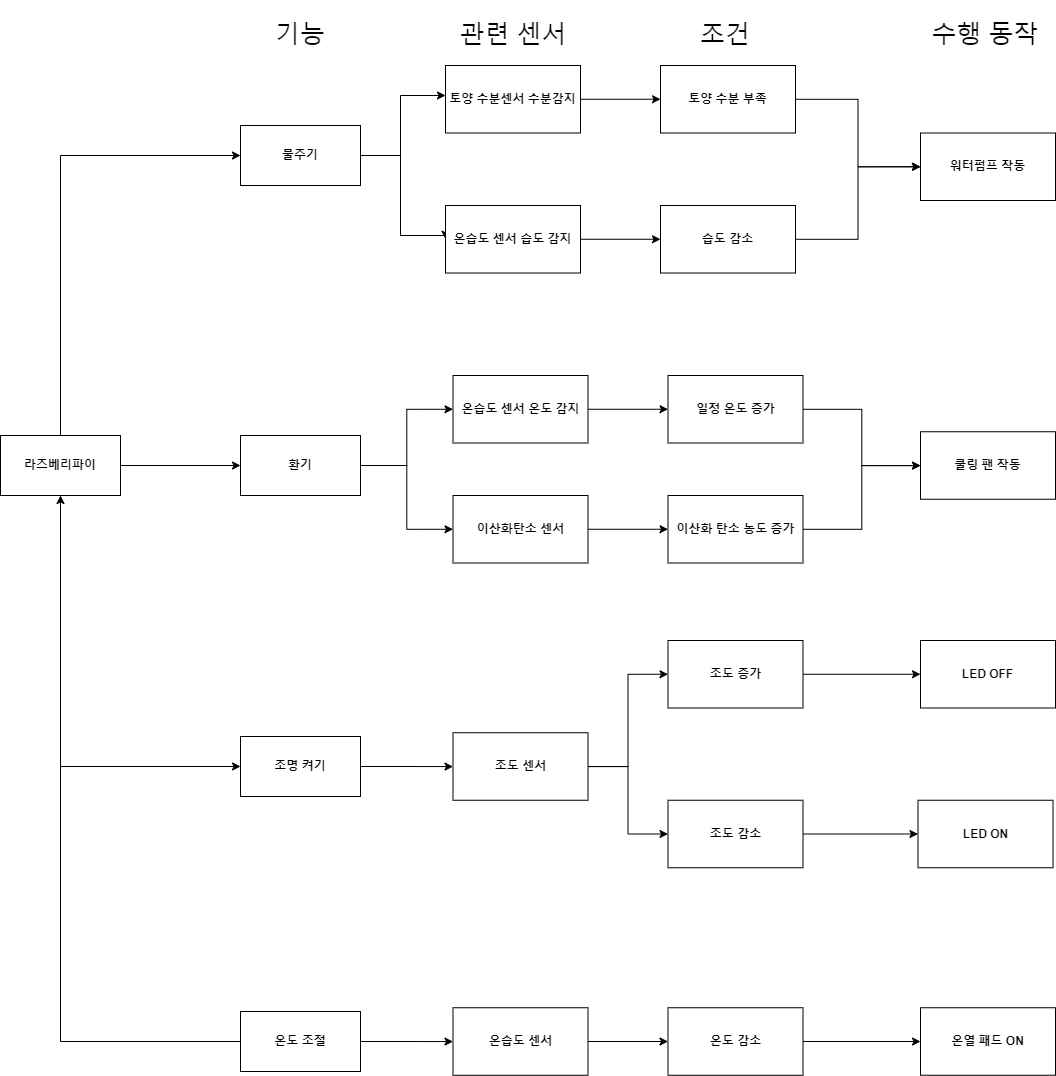

The diagram above was exported from draw.io. Its source (the exported page's mxGraphModel, read from the mxfile embedded in the PNG):
<mxGraphModel dx="621" dy="794" grid="0" gridSize="10" guides="1" tooltips="1" connect="1" arrows="1" fold="1" page="0" pageScale="1" pageWidth="1169" pageHeight="1654" math="0" shadow="0">
  <root>
    <mxCell id="0" />
    <mxCell id="1" parent="0" />
    <mxCell id="ypMeY6VIG-hhgCrReP7g-3" value="" style="edgeStyle=orthogonalEdgeStyle;rounded=0;orthogonalLoop=1;jettySize=auto;html=1;fontStyle=1" parent="1" source="ypMeY6VIG-hhgCrReP7g-1" target="ypMeY6VIG-hhgCrReP7g-2" edge="1">
      <mxGeometry relative="1" as="geometry" />
    </mxCell>
    <mxCell id="ypMeY6VIG-hhgCrReP7g-8" value="" style="edgeStyle=orthogonalEdgeStyle;rounded=0;orthogonalLoop=1;jettySize=auto;html=1;entryX=0;entryY=0.5;entryDx=0;entryDy=0;exitX=0.5;exitY=0;exitDx=0;exitDy=0;fontStyle=1" parent="1" source="ypMeY6VIG-hhgCrReP7g-1" target="ypMeY6VIG-hhgCrReP7g-7" edge="1">
      <mxGeometry relative="1" as="geometry">
        <Array as="points">
          <mxPoint x="1160" y="500" />
        </Array>
      </mxGeometry>
    </mxCell>
    <mxCell id="ypMeY6VIG-hhgCrReP7g-31" value="" style="edgeStyle=orthogonalEdgeStyle;rounded=0;orthogonalLoop=1;jettySize=auto;html=1;entryX=0;entryY=0.5;entryDx=0;entryDy=0;exitX=0.5;exitY=1;exitDx=0;exitDy=0;fontStyle=1" parent="1" source="ypMeY6VIG-hhgCrReP7g-1" target="ypMeY6VIG-hhgCrReP7g-30" edge="1">
      <mxGeometry relative="1" as="geometry" />
    </mxCell>
    <mxCell id="ypMeY6VIG-hhgCrReP7g-1" value="라즈베리파이" style="rounded=0;whiteSpace=wrap;html=1;fontStyle=1" parent="1" vertex="1">
      <mxGeometry x="1100" y="780" width="120" height="60" as="geometry" />
    </mxCell>
    <mxCell id="ypMeY6VIG-hhgCrReP7g-16" value="" style="edgeStyle=orthogonalEdgeStyle;rounded=0;orthogonalLoop=1;jettySize=auto;html=1;entryX=0;entryY=0.5;entryDx=0;entryDy=0;fontStyle=1" parent="1" source="ypMeY6VIG-hhgCrReP7g-2" target="ypMeY6VIG-hhgCrReP7g-15" edge="1">
      <mxGeometry relative="1" as="geometry" />
    </mxCell>
    <mxCell id="ypMeY6VIG-hhgCrReP7g-2" value="환기" style="whiteSpace=wrap;html=1;rounded=0;fontStyle=1" parent="1" vertex="1">
      <mxGeometry x="1340" y="780" width="120" height="60" as="geometry" />
    </mxCell>
    <mxCell id="ypMeY6VIG-hhgCrReP7g-12" value="" style="edgeStyle=orthogonalEdgeStyle;rounded=0;orthogonalLoop=1;jettySize=auto;html=1;fontStyle=1" parent="1" source="ypMeY6VIG-hhgCrReP7g-7" target="ypMeY6VIG-hhgCrReP7g-9" edge="1">
      <mxGeometry relative="1" as="geometry">
        <Array as="points">
          <mxPoint x="1500" y="500" />
          <mxPoint x="1500" y="440" />
        </Array>
      </mxGeometry>
    </mxCell>
    <mxCell id="ypMeY6VIG-hhgCrReP7g-14" value="" style="edgeStyle=orthogonalEdgeStyle;rounded=0;orthogonalLoop=1;jettySize=auto;html=1;entryX=0;entryY=0.5;entryDx=0;entryDy=0;fontStyle=1" parent="1" source="ypMeY6VIG-hhgCrReP7g-7" target="ypMeY6VIG-hhgCrReP7g-13" edge="1">
      <mxGeometry relative="1" as="geometry">
        <Array as="points">
          <mxPoint x="1500" y="500" />
          <mxPoint x="1500" y="580" />
          <mxPoint x="1545" y="580" />
        </Array>
      </mxGeometry>
    </mxCell>
    <mxCell id="ypMeY6VIG-hhgCrReP7g-7" value="물주기" style="rounded=0;whiteSpace=wrap;html=1;fontStyle=1" parent="1" vertex="1">
      <mxGeometry x="1340" y="470" width="120" height="60" as="geometry" />
    </mxCell>
    <mxCell id="ypMeY6VIG-hhgCrReP7g-28" value="" style="edgeStyle=orthogonalEdgeStyle;rounded=0;orthogonalLoop=1;jettySize=auto;html=1;fontStyle=1" parent="1" source="ypMeY6VIG-hhgCrReP7g-9" target="ypMeY6VIG-hhgCrReP7g-27" edge="1">
      <mxGeometry relative="1" as="geometry" />
    </mxCell>
    <mxCell id="ypMeY6VIG-hhgCrReP7g-9" value="토양 수분센서 수분감지" style="rounded=0;whiteSpace=wrap;html=1;fontStyle=1" parent="1" vertex="1">
      <mxGeometry x="1545" y="410" width="135" height="67.5" as="geometry" />
    </mxCell>
    <mxCell id="ypMeY6VIG-hhgCrReP7g-26" value="" style="edgeStyle=orthogonalEdgeStyle;rounded=0;orthogonalLoop=1;jettySize=auto;html=1;fontStyle=1" parent="1" source="ypMeY6VIG-hhgCrReP7g-13" target="ypMeY6VIG-hhgCrReP7g-25" edge="1">
      <mxGeometry relative="1" as="geometry" />
    </mxCell>
    <mxCell id="ypMeY6VIG-hhgCrReP7g-13" value="온습도 센서 습도 감지" style="rounded=0;whiteSpace=wrap;html=1;fontStyle=1" parent="1" vertex="1">
      <mxGeometry x="1545" y="550" width="135" height="67.5" as="geometry" />
    </mxCell>
    <mxCell id="ypMeY6VIG-hhgCrReP7g-22" value="" style="edgeStyle=orthogonalEdgeStyle;rounded=0;orthogonalLoop=1;jettySize=auto;html=1;fontStyle=1" parent="1" source="ypMeY6VIG-hhgCrReP7g-15" target="ypMeY6VIG-hhgCrReP7g-21" edge="1">
      <mxGeometry relative="1" as="geometry" />
    </mxCell>
    <mxCell id="ypMeY6VIG-hhgCrReP7g-15" value="이산화탄소 센서" style="whiteSpace=wrap;html=1;rounded=0;fontStyle=1" parent="1" vertex="1">
      <mxGeometry x="1552.5" y="840" width="135" height="67.5" as="geometry" />
    </mxCell>
    <mxCell id="ypMeY6VIG-hhgCrReP7g-19" value="" style="edgeStyle=orthogonalEdgeStyle;rounded=0;orthogonalLoop=1;jettySize=auto;html=1;entryX=0;entryY=0.5;entryDx=0;entryDy=0;exitX=1;exitY=0.5;exitDx=0;exitDy=0;fontStyle=1" parent="1" source="ypMeY6VIG-hhgCrReP7g-2" target="ypMeY6VIG-hhgCrReP7g-20" edge="1">
      <mxGeometry relative="1" as="geometry">
        <mxPoint x="1470" y="820" as="sourcePoint" />
        <mxPoint x="1552.5" y="890" as="targetPoint" />
      </mxGeometry>
    </mxCell>
    <mxCell id="ypMeY6VIG-hhgCrReP7g-24" value="" style="edgeStyle=orthogonalEdgeStyle;rounded=0;orthogonalLoop=1;jettySize=auto;html=1;fontStyle=1" parent="1" source="ypMeY6VIG-hhgCrReP7g-20" target="ypMeY6VIG-hhgCrReP7g-23" edge="1">
      <mxGeometry relative="1" as="geometry" />
    </mxCell>
    <mxCell id="ypMeY6VIG-hhgCrReP7g-20" value="온습도 센서 온도 감지" style="whiteSpace=wrap;html=1;rounded=0;fontStyle=1" parent="1" vertex="1">
      <mxGeometry x="1552.5" y="720" width="135" height="67.5" as="geometry" />
    </mxCell>
    <mxCell id="ypMeY6VIG-hhgCrReP7g-42" value="" style="edgeStyle=orthogonalEdgeStyle;rounded=0;orthogonalLoop=1;jettySize=auto;html=1;fontStyle=1" parent="1" source="ypMeY6VIG-hhgCrReP7g-21" target="ypMeY6VIG-hhgCrReP7g-40" edge="1">
      <mxGeometry relative="1" as="geometry" />
    </mxCell>
    <mxCell id="ypMeY6VIG-hhgCrReP7g-21" value="이산화 탄소 농도 증가" style="whiteSpace=wrap;html=1;rounded=0;fontStyle=1" parent="1" vertex="1">
      <mxGeometry x="1767.5" y="840" width="135" height="67.5" as="geometry" />
    </mxCell>
    <mxCell id="ypMeY6VIG-hhgCrReP7g-41" value="" style="edgeStyle=orthogonalEdgeStyle;rounded=0;orthogonalLoop=1;jettySize=auto;html=1;fontStyle=1" parent="1" source="ypMeY6VIG-hhgCrReP7g-23" target="ypMeY6VIG-hhgCrReP7g-40" edge="1">
      <mxGeometry relative="1" as="geometry" />
    </mxCell>
    <mxCell id="ypMeY6VIG-hhgCrReP7g-23" value="일정 온도 증가" style="whiteSpace=wrap;html=1;rounded=0;fontStyle=1" parent="1" vertex="1">
      <mxGeometry x="1767.5" y="720" width="135" height="67.5" as="geometry" />
    </mxCell>
    <mxCell id="ypMeY6VIG-hhgCrReP7g-39" value="" style="edgeStyle=orthogonalEdgeStyle;rounded=0;orthogonalLoop=1;jettySize=auto;html=1;entryX=0;entryY=0.5;entryDx=0;entryDy=0;fontStyle=1" parent="1" source="ypMeY6VIG-hhgCrReP7g-25" target="ypMeY6VIG-hhgCrReP7g-36" edge="1">
      <mxGeometry relative="1" as="geometry">
        <mxPoint x="1975.0000000000005" y="583.75" as="targetPoint" />
      </mxGeometry>
    </mxCell>
    <mxCell id="ypMeY6VIG-hhgCrReP7g-25" value="습도 감소" style="rounded=0;whiteSpace=wrap;html=1;fontStyle=1" parent="1" vertex="1">
      <mxGeometry x="1760" y="550" width="135" height="67.5" as="geometry" />
    </mxCell>
    <mxCell id="ypMeY6VIG-hhgCrReP7g-37" value="" style="edgeStyle=orthogonalEdgeStyle;rounded=0;orthogonalLoop=1;jettySize=auto;html=1;fontStyle=1" parent="1" source="ypMeY6VIG-hhgCrReP7g-27" target="ypMeY6VIG-hhgCrReP7g-36" edge="1">
      <mxGeometry relative="1" as="geometry" />
    </mxCell>
    <mxCell id="ypMeY6VIG-hhgCrReP7g-27" value="토양 수분 부족" style="rounded=0;whiteSpace=wrap;html=1;fontStyle=1" parent="1" vertex="1">
      <mxGeometry x="1760" y="410" width="135" height="67.5" as="geometry" />
    </mxCell>
    <mxCell id="ypMeY6VIG-hhgCrReP7g-48" value="" style="edgeStyle=orthogonalEdgeStyle;rounded=0;orthogonalLoop=1;jettySize=auto;html=1;fontSize=25;" parent="1" source="ypMeY6VIG-hhgCrReP7g-30" target="ypMeY6VIG-hhgCrReP7g-47" edge="1">
      <mxGeometry relative="1" as="geometry" />
    </mxCell>
    <mxCell id="ypMeY6VIG-hhgCrReP7g-30" value="조명 켜기" style="rounded=0;whiteSpace=wrap;html=1;fontStyle=1" parent="1" vertex="1">
      <mxGeometry x="1340" y="1081" width="120" height="60" as="geometry" />
    </mxCell>
    <mxCell id="ypMeY6VIG-hhgCrReP7g-36" value="워터펌프 작동" style="rounded=0;whiteSpace=wrap;html=1;fontStyle=1" parent="1" vertex="1">
      <mxGeometry x="2020" y="477.5" width="135" height="67.5" as="geometry" />
    </mxCell>
    <mxCell id="ypMeY6VIG-hhgCrReP7g-40" value="쿨링 팬 작동" style="whiteSpace=wrap;html=1;rounded=0;fontStyle=1" parent="1" vertex="1">
      <mxGeometry x="2020" y="776.25" width="135" height="67.5" as="geometry" />
    </mxCell>
    <mxCell id="ypMeY6VIG-hhgCrReP7g-43" value="&lt;font style=&quot;font-size: 25px;&quot;&gt;기능&lt;/font&gt;" style="text;html=1;strokeColor=none;fillColor=none;align=center;verticalAlign=middle;whiteSpace=wrap;rounded=0;" parent="1" vertex="1">
      <mxGeometry x="1335" y="345" width="130" height="65" as="geometry" />
    </mxCell>
    <mxCell id="ypMeY6VIG-hhgCrReP7g-44" value="&lt;font style=&quot;font-size: 25px;&quot;&gt;관련 센서&lt;/font&gt;" style="text;html=1;strokeColor=none;fillColor=none;align=center;verticalAlign=middle;whiteSpace=wrap;rounded=0;" parent="1" vertex="1">
      <mxGeometry x="1547.5" y="345" width="130" height="65" as="geometry" />
    </mxCell>
    <mxCell id="ypMeY6VIG-hhgCrReP7g-45" value="&lt;font style=&quot;font-size: 25px;&quot;&gt;조건&lt;/font&gt;" style="text;html=1;strokeColor=none;fillColor=none;align=center;verticalAlign=middle;whiteSpace=wrap;rounded=0;" parent="1" vertex="1">
      <mxGeometry x="1760" y="345" width="130" height="65" as="geometry" />
    </mxCell>
    <mxCell id="ypMeY6VIG-hhgCrReP7g-46" value="&lt;font style=&quot;font-size: 25px;&quot;&gt;수행 동작&lt;/font&gt;" style="text;html=1;strokeColor=none;fillColor=none;align=center;verticalAlign=middle;whiteSpace=wrap;rounded=0;" parent="1" vertex="1">
      <mxGeometry x="2020" y="345" width="130" height="65" as="geometry" />
    </mxCell>
    <mxCell id="ypMeY6VIG-hhgCrReP7g-50" value="" style="edgeStyle=orthogonalEdgeStyle;rounded=0;orthogonalLoop=1;jettySize=auto;html=1;fontSize=25;entryX=0;entryY=0.5;entryDx=0;entryDy=0;" parent="1" source="ypMeY6VIG-hhgCrReP7g-47" target="ypMeY6VIG-hhgCrReP7g-49" edge="1">
      <mxGeometry relative="1" as="geometry" />
    </mxCell>
    <mxCell id="ypMeY6VIG-hhgCrReP7g-47" value="조도 센서" style="rounded=0;whiteSpace=wrap;html=1;fontStyle=1" parent="1" vertex="1">
      <mxGeometry x="1552.5" y="1077.25" width="135" height="67.5" as="geometry" />
    </mxCell>
    <mxCell id="ypMeY6VIG-hhgCrReP7g-54" value="" style="edgeStyle=orthogonalEdgeStyle;rounded=0;orthogonalLoop=1;jettySize=auto;html=1;fontSize=25;" parent="1" source="ypMeY6VIG-hhgCrReP7g-49" target="ypMeY6VIG-hhgCrReP7g-53" edge="1">
      <mxGeometry relative="1" as="geometry" />
    </mxCell>
    <mxCell id="ypMeY6VIG-hhgCrReP7g-49" value="조도 증가" style="rounded=0;whiteSpace=wrap;html=1;fontStyle=1" parent="1" vertex="1">
      <mxGeometry x="1767.5" y="985" width="135" height="67.5" as="geometry" />
    </mxCell>
    <mxCell id="ypMeY6VIG-hhgCrReP7g-51" value="" style="edgeStyle=orthogonalEdgeStyle;rounded=0;orthogonalLoop=1;jettySize=auto;html=1;fontSize=25;exitX=1;exitY=0.5;exitDx=0;exitDy=0;entryX=0;entryY=0.5;entryDx=0;entryDy=0;" parent="1" source="ypMeY6VIG-hhgCrReP7g-47" target="ypMeY6VIG-hhgCrReP7g-52" edge="1">
      <mxGeometry relative="1" as="geometry">
        <mxPoint x="1697.5" y="1121.1" as="sourcePoint" />
        <mxPoint x="1726" y="1166" as="targetPoint" />
      </mxGeometry>
    </mxCell>
    <mxCell id="ypMeY6VIG-hhgCrReP7g-56" value="" style="edgeStyle=orthogonalEdgeStyle;rounded=0;orthogonalLoop=1;jettySize=auto;html=1;fontSize=25;" parent="1" source="ypMeY6VIG-hhgCrReP7g-52" target="ypMeY6VIG-hhgCrReP7g-55" edge="1">
      <mxGeometry relative="1" as="geometry" />
    </mxCell>
    <mxCell id="ypMeY6VIG-hhgCrReP7g-52" value="조도 감소" style="rounded=0;whiteSpace=wrap;html=1;fontStyle=1" parent="1" vertex="1">
      <mxGeometry x="1767.5" y="1144.75" width="135" height="67.5" as="geometry" />
    </mxCell>
    <mxCell id="ypMeY6VIG-hhgCrReP7g-53" value="LED OFF" style="rounded=0;whiteSpace=wrap;html=1;fontStyle=1" parent="1" vertex="1">
      <mxGeometry x="2020" y="985" width="135" height="67.5" as="geometry" />
    </mxCell>
    <mxCell id="ypMeY6VIG-hhgCrReP7g-55" value="LED ON" style="rounded=0;whiteSpace=wrap;html=1;fontStyle=1" parent="1" vertex="1">
      <mxGeometry x="2017.5" y="1144.75" width="135" height="67.5" as="geometry" />
    </mxCell>
    <mxCell id="1VmPkFBd7FhRUZDxlCgT-7" value="" style="edgeStyle=orthogonalEdgeStyle;rounded=0;orthogonalLoop=1;jettySize=auto;html=1;fontSize=25;entryX=0.5;entryY=1;entryDx=0;entryDy=0;" edge="1" parent="1" source="1VmPkFBd7FhRUZDxlCgT-1" target="ypMeY6VIG-hhgCrReP7g-1">
      <mxGeometry relative="1" as="geometry" />
    </mxCell>
    <mxCell id="1VmPkFBd7FhRUZDxlCgT-9" value="" style="edgeStyle=orthogonalEdgeStyle;rounded=0;orthogonalLoop=1;jettySize=auto;html=1;fontSize=25;" edge="1" parent="1" source="1VmPkFBd7FhRUZDxlCgT-1" target="1VmPkFBd7FhRUZDxlCgT-8">
      <mxGeometry relative="1" as="geometry" />
    </mxCell>
    <mxCell id="1VmPkFBd7FhRUZDxlCgT-1" value="온도 조절" style="rounded=0;whiteSpace=wrap;html=1;fontStyle=1" vertex="1" parent="1">
      <mxGeometry x="1340" y="1356" width="120" height="60" as="geometry" />
    </mxCell>
    <mxCell id="1VmPkFBd7FhRUZDxlCgT-11" value="" style="edgeStyle=orthogonalEdgeStyle;rounded=0;orthogonalLoop=1;jettySize=auto;html=1;fontSize=25;" edge="1" parent="1" source="1VmPkFBd7FhRUZDxlCgT-8" target="1VmPkFBd7FhRUZDxlCgT-10">
      <mxGeometry relative="1" as="geometry" />
    </mxCell>
    <mxCell id="1VmPkFBd7FhRUZDxlCgT-8" value="온습도 센서" style="rounded=0;whiteSpace=wrap;html=1;fontStyle=1" vertex="1" parent="1">
      <mxGeometry x="1552.5" y="1352.25" width="135" height="67.5" as="geometry" />
    </mxCell>
    <mxCell id="1VmPkFBd7FhRUZDxlCgT-13" value="" style="edgeStyle=orthogonalEdgeStyle;rounded=0;orthogonalLoop=1;jettySize=auto;html=1;fontSize=25;" edge="1" parent="1" source="1VmPkFBd7FhRUZDxlCgT-10" target="1VmPkFBd7FhRUZDxlCgT-12">
      <mxGeometry relative="1" as="geometry" />
    </mxCell>
    <mxCell id="1VmPkFBd7FhRUZDxlCgT-10" value="온도 감소" style="rounded=0;whiteSpace=wrap;html=1;fontStyle=1" vertex="1" parent="1">
      <mxGeometry x="1767.5" y="1352.25" width="135" height="67.5" as="geometry" />
    </mxCell>
    <mxCell id="1VmPkFBd7FhRUZDxlCgT-12" value="온열 패드 ON" style="rounded=0;whiteSpace=wrap;html=1;fontStyle=1" vertex="1" parent="1">
      <mxGeometry x="2020" y="1352.25" width="135" height="67.5" as="geometry" />
    </mxCell>
  </root>
</mxGraphModel>